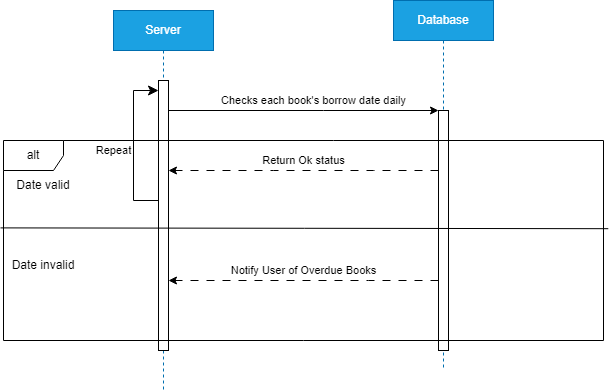

The diagram above was exported from draw.io. Its source (the exported page's mxGraphModel, read from the mxfile embedded in the PNG):
<mxGraphModel dx="1050" dy="573" grid="1" gridSize="10" guides="1" tooltips="1" connect="1" arrows="1" fold="1" page="1" pageScale="1" pageWidth="850" pageHeight="1100" math="0" shadow="0">
  <root>
    <mxCell id="0" />
    <mxCell id="1" parent="0" />
    <mxCell id="aM9ryv3xv72pqoxQDRHE-1" value="Server" style="shape=umlLifeline;perimeter=lifelinePerimeter;whiteSpace=wrap;html=1;container=0;dropTarget=0;collapsible=0;recursiveResize=0;outlineConnect=0;portConstraint=eastwest;newEdgeStyle={&quot;edgeStyle&quot;:&quot;elbowEdgeStyle&quot;,&quot;elbow&quot;:&quot;vertical&quot;,&quot;curved&quot;:0,&quot;rounded&quot;:0};fillColor=#1ba1e2;fontColor=#ffffff;strokeColor=#006EAF;" parent="1" vertex="1">
      <mxGeometry x="170" y="50" width="100" height="380" as="geometry" />
    </mxCell>
    <mxCell id="aM9ryv3xv72pqoxQDRHE-2" value="" style="html=1;points=[];perimeter=orthogonalPerimeter;outlineConnect=0;targetShapes=umlLifeline;portConstraint=eastwest;newEdgeStyle={&quot;edgeStyle&quot;:&quot;elbowEdgeStyle&quot;,&quot;elbow&quot;:&quot;vertical&quot;,&quot;curved&quot;:0,&quot;rounded&quot;:0};" parent="aM9ryv3xv72pqoxQDRHE-1" vertex="1">
      <mxGeometry x="45" y="70" width="10" height="270" as="geometry" />
    </mxCell>
    <mxCell id="KDjXM4q5hdH7Bv247uVP-28" value="" style="endArrow=classic;html=1;rounded=0;" edge="1" parent="aM9ryv3xv72pqoxQDRHE-1" source="aM9ryv3xv72pqoxQDRHE-2" target="aM9ryv3xv72pqoxQDRHE-1">
      <mxGeometry width="50" height="50" relative="1" as="geometry">
        <mxPoint x="230" y="260" as="sourcePoint" />
        <mxPoint x="280" y="210" as="targetPoint" />
      </mxGeometry>
    </mxCell>
    <mxCell id="KDjXM4q5hdH7Bv247uVP-29" value="Repeat" style="elbow=horizontal;endArrow=classic;html=1;rounded=0;endSize=8;startSize=8;" edge="1" parent="aM9ryv3xv72pqoxQDRHE-1" source="aM9ryv3xv72pqoxQDRHE-2" target="aM9ryv3xv72pqoxQDRHE-2">
      <mxGeometry x="-0.0625" y="20" width="50" height="50" relative="1" as="geometry">
        <mxPoint x="20" y="140" as="sourcePoint" />
        <mxPoint x="-30" y="190" as="targetPoint" />
        <Array as="points">
          <mxPoint x="20" y="190" />
          <mxPoint x="20" y="80" />
        </Array>
        <mxPoint as="offset" />
      </mxGeometry>
    </mxCell>
    <mxCell id="aM9ryv3xv72pqoxQDRHE-5" value="Database" style="shape=umlLifeline;perimeter=lifelinePerimeter;whiteSpace=wrap;html=1;container=0;dropTarget=0;collapsible=0;recursiveResize=0;outlineConnect=0;portConstraint=eastwest;newEdgeStyle={&quot;edgeStyle&quot;:&quot;elbowEdgeStyle&quot;,&quot;elbow&quot;:&quot;vertical&quot;,&quot;curved&quot;:0,&quot;rounded&quot;:0};fillColor=#1ba1e2;fontColor=#ffffff;strokeColor=#006EAF;" parent="1" vertex="1">
      <mxGeometry x="450" y="40" width="100" height="370" as="geometry" />
    </mxCell>
    <mxCell id="aM9ryv3xv72pqoxQDRHE-6" value="" style="html=1;points=[];perimeter=orthogonalPerimeter;outlineConnect=0;targetShapes=umlLifeline;portConstraint=eastwest;newEdgeStyle={&quot;edgeStyle&quot;:&quot;elbowEdgeStyle&quot;,&quot;elbow&quot;:&quot;vertical&quot;,&quot;curved&quot;:0,&quot;rounded&quot;:0};" parent="aM9ryv3xv72pqoxQDRHE-5" vertex="1">
      <mxGeometry x="45" y="110" width="10" height="240" as="geometry" />
    </mxCell>
    <mxCell id="KDjXM4q5hdH7Bv247uVP-22" value="Checks each book's borrow date daily" style="endArrow=classic;html=1;rounded=0;" edge="1" parent="1" source="aM9ryv3xv72pqoxQDRHE-2" target="aM9ryv3xv72pqoxQDRHE-6">
      <mxGeometry x="0.0741" y="10" width="50" height="50" relative="1" as="geometry">
        <mxPoint x="400" y="320" as="sourcePoint" />
        <mxPoint x="450" y="270" as="targetPoint" />
        <Array as="points">
          <mxPoint x="380" y="150" />
        </Array>
        <mxPoint as="offset" />
      </mxGeometry>
    </mxCell>
    <mxCell id="KDjXM4q5hdH7Bv247uVP-23" value="alt" style="shape=umlFrame;whiteSpace=wrap;html=1;pointerEvents=0;" vertex="1" parent="1">
      <mxGeometry x="60" y="180" width="600" height="200" as="geometry" />
    </mxCell>
    <mxCell id="KDjXM4q5hdH7Bv247uVP-24" value="" style="endArrow=none;html=1;rounded=0;exitX=-0.005;exitY=0.437;exitDx=0;exitDy=0;exitPerimeter=0;entryX=1.008;entryY=0.441;entryDx=0;entryDy=0;entryPerimeter=0;" edge="1" parent="1" source="KDjXM4q5hdH7Bv247uVP-23" target="KDjXM4q5hdH7Bv247uVP-23">
      <mxGeometry width="50" height="50" relative="1" as="geometry">
        <mxPoint x="170" y="270" as="sourcePoint" />
        <mxPoint x="450" y="270" as="targetPoint" />
      </mxGeometry>
    </mxCell>
    <mxCell id="KDjXM4q5hdH7Bv247uVP-25" value="Date valid" style="text;html=1;strokeColor=none;fillColor=none;align=center;verticalAlign=middle;whiteSpace=wrap;rounded=0;" vertex="1" parent="1">
      <mxGeometry x="70" y="210" width="60" height="30" as="geometry" />
    </mxCell>
    <mxCell id="KDjXM4q5hdH7Bv247uVP-26" value="Date invalid" style="text;html=1;strokeColor=none;fillColor=none;align=center;verticalAlign=middle;whiteSpace=wrap;rounded=0;" vertex="1" parent="1">
      <mxGeometry x="60" y="290" width="80" height="30" as="geometry" />
    </mxCell>
    <mxCell id="KDjXM4q5hdH7Bv247uVP-27" value="Return Ok status" style="endArrow=classic;html=1;rounded=0;dashed=1;dashPattern=8 8;" edge="1" parent="1" source="aM9ryv3xv72pqoxQDRHE-6" target="aM9ryv3xv72pqoxQDRHE-2">
      <mxGeometry y="-10" width="50" height="50" relative="1" as="geometry">
        <mxPoint x="400" y="310" as="sourcePoint" />
        <mxPoint x="450" y="260" as="targetPoint" />
        <Array as="points">
          <mxPoint x="430" y="210" />
          <mxPoint x="330" y="210" />
        </Array>
        <mxPoint as="offset" />
      </mxGeometry>
    </mxCell>
    <mxCell id="KDjXM4q5hdH7Bv247uVP-31" value="Notify User of Overdue Books" style="endArrow=classic;html=1;rounded=0;dashed=1;dashPattern=8 8;" edge="1" parent="1" source="aM9ryv3xv72pqoxQDRHE-6" target="aM9ryv3xv72pqoxQDRHE-2">
      <mxGeometry y="-10" width="50" height="50" relative="1" as="geometry">
        <mxPoint x="490" y="320" as="sourcePoint" />
        <mxPoint x="230" y="320" as="targetPoint" />
        <Array as="points">
          <mxPoint x="425" y="320" />
          <mxPoint x="325" y="320" />
        </Array>
        <mxPoint as="offset" />
      </mxGeometry>
    </mxCell>
  </root>
</mxGraphModel>